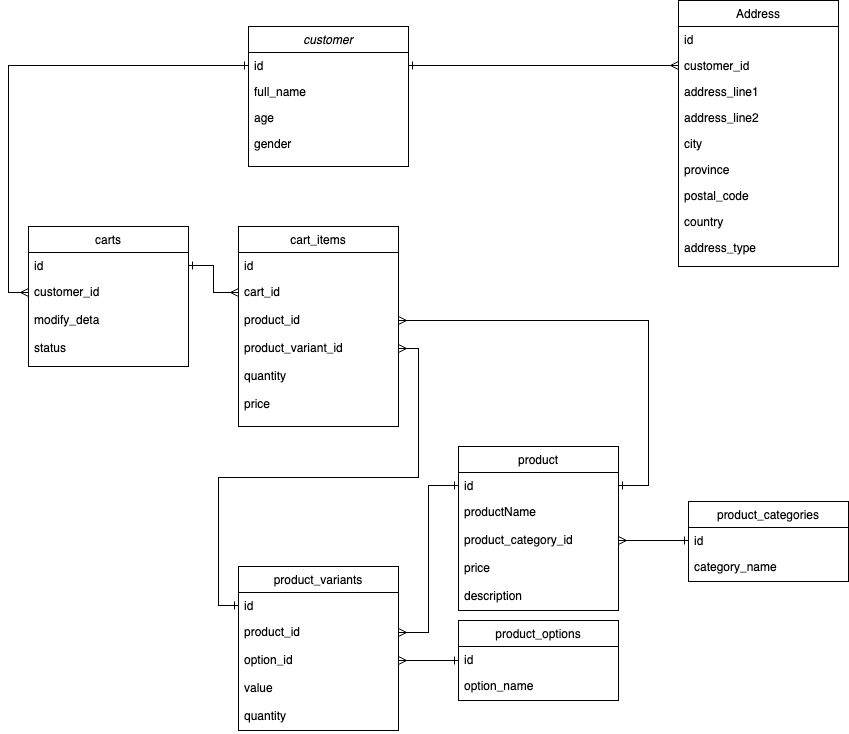

The diagram above was exported from draw.io. Its source (the exported page's mxGraphModel, read from the mxfile embedded in the PNG):
<mxGraphModel dx="1823" dy="762" grid="1" gridSize="10" guides="1" tooltips="1" connect="1" arrows="1" fold="1" page="1" pageScale="1" pageWidth="827" pageHeight="1169" math="0" shadow="0">
  <root>
    <mxCell id="WIyWlLk6GJQsqaUBKTNV-0" />
    <mxCell id="WIyWlLk6GJQsqaUBKTNV-1" parent="WIyWlLk6GJQsqaUBKTNV-0" />
    <mxCell id="zkfFHV4jXpPFQw0GAbJ--0" value="customer" style="swimlane;fontStyle=2;align=center;verticalAlign=top;childLayout=stackLayout;horizontal=1;startSize=26;horizontalStack=0;resizeParent=1;resizeLast=0;collapsible=1;marginBottom=0;rounded=0;shadow=0;strokeWidth=1;" parent="WIyWlLk6GJQsqaUBKTNV-1" vertex="1">
      <mxGeometry x="220" y="120" width="160" height="140" as="geometry">
        <mxRectangle x="230" y="140" width="160" height="26" as="alternateBounds" />
      </mxGeometry>
    </mxCell>
    <mxCell id="zkfFHV4jXpPFQw0GAbJ--1" value="id" style="text;align=left;verticalAlign=top;spacingLeft=4;spacingRight=4;overflow=hidden;rotatable=0;points=[[0,0.5],[1,0.5]];portConstraint=eastwest;" parent="zkfFHV4jXpPFQw0GAbJ--0" vertex="1">
      <mxGeometry y="26" width="160" height="26" as="geometry" />
    </mxCell>
    <mxCell id="zkfFHV4jXpPFQw0GAbJ--2" value="full_name" style="text;align=left;verticalAlign=top;spacingLeft=4;spacingRight=4;overflow=hidden;rotatable=0;points=[[0,0.5],[1,0.5]];portConstraint=eastwest;rounded=0;shadow=0;html=0;" parent="zkfFHV4jXpPFQw0GAbJ--0" vertex="1">
      <mxGeometry y="52" width="160" height="26" as="geometry" />
    </mxCell>
    <mxCell id="J-X4tV449Dl7S93AuElP-0" value="age" style="text;align=left;verticalAlign=top;spacingLeft=4;spacingRight=4;overflow=hidden;rotatable=0;points=[[0,0.5],[1,0.5]];portConstraint=eastwest;" parent="zkfFHV4jXpPFQw0GAbJ--0" vertex="1">
      <mxGeometry y="78" width="160" height="26" as="geometry" />
    </mxCell>
    <mxCell id="zkfFHV4jXpPFQw0GAbJ--3" value="gender" style="text;align=left;verticalAlign=top;spacingLeft=4;spacingRight=4;overflow=hidden;rotatable=0;points=[[0,0.5],[1,0.5]];portConstraint=eastwest;rounded=0;shadow=0;html=0;" parent="zkfFHV4jXpPFQw0GAbJ--0" vertex="1">
      <mxGeometry y="104" width="160" height="26" as="geometry" />
    </mxCell>
    <mxCell id="zkfFHV4jXpPFQw0GAbJ--17" value="Address" style="swimlane;fontStyle=0;align=center;verticalAlign=top;childLayout=stackLayout;horizontal=1;startSize=26;horizontalStack=0;resizeParent=1;resizeLast=0;collapsible=1;marginBottom=0;rounded=0;shadow=0;strokeWidth=1;" parent="WIyWlLk6GJQsqaUBKTNV-1" vertex="1">
      <mxGeometry x="650" y="94" width="160" height="266" as="geometry">
        <mxRectangle x="550" y="140" width="160" height="26" as="alternateBounds" />
      </mxGeometry>
    </mxCell>
    <mxCell id="zkfFHV4jXpPFQw0GAbJ--18" value="id" style="text;align=left;verticalAlign=top;spacingLeft=4;spacingRight=4;overflow=hidden;rotatable=0;points=[[0,0.5],[1,0.5]];portConstraint=eastwest;" parent="zkfFHV4jXpPFQw0GAbJ--17" vertex="1">
      <mxGeometry y="26" width="160" height="26" as="geometry" />
    </mxCell>
    <mxCell id="J-X4tV449Dl7S93AuElP-4" value="customer_id" style="text;align=left;verticalAlign=top;spacingLeft=4;spacingRight=4;overflow=hidden;rotatable=0;points=[[0,0.5],[1,0.5]];portConstraint=eastwest;" parent="zkfFHV4jXpPFQw0GAbJ--17" vertex="1">
      <mxGeometry y="52" width="160" height="26" as="geometry" />
    </mxCell>
    <mxCell id="J-X4tV449Dl7S93AuElP-5" value="address_line1" style="text;align=left;verticalAlign=top;spacingLeft=4;spacingRight=4;overflow=hidden;rotatable=0;points=[[0,0.5],[1,0.5]];portConstraint=eastwest;" parent="zkfFHV4jXpPFQw0GAbJ--17" vertex="1">
      <mxGeometry y="78" width="160" height="26" as="geometry" />
    </mxCell>
    <mxCell id="J-X4tV449Dl7S93AuElP-6" value="address_line2" style="text;align=left;verticalAlign=top;spacingLeft=4;spacingRight=4;overflow=hidden;rotatable=0;points=[[0,0.5],[1,0.5]];portConstraint=eastwest;" parent="zkfFHV4jXpPFQw0GAbJ--17" vertex="1">
      <mxGeometry y="104" width="160" height="26" as="geometry" />
    </mxCell>
    <mxCell id="zkfFHV4jXpPFQw0GAbJ--19" value="city" style="text;align=left;verticalAlign=top;spacingLeft=4;spacingRight=4;overflow=hidden;rotatable=0;points=[[0,0.5],[1,0.5]];portConstraint=eastwest;rounded=0;shadow=0;html=0;" parent="zkfFHV4jXpPFQw0GAbJ--17" vertex="1">
      <mxGeometry y="130" width="160" height="26" as="geometry" />
    </mxCell>
    <mxCell id="zkfFHV4jXpPFQw0GAbJ--20" value="province" style="text;align=left;verticalAlign=top;spacingLeft=4;spacingRight=4;overflow=hidden;rotatable=0;points=[[0,0.5],[1,0.5]];portConstraint=eastwest;rounded=0;shadow=0;html=0;" parent="zkfFHV4jXpPFQw0GAbJ--17" vertex="1">
      <mxGeometry y="156" width="160" height="26" as="geometry" />
    </mxCell>
    <mxCell id="zkfFHV4jXpPFQw0GAbJ--21" value="postal_code" style="text;align=left;verticalAlign=top;spacingLeft=4;spacingRight=4;overflow=hidden;rotatable=0;points=[[0,0.5],[1,0.5]];portConstraint=eastwest;rounded=0;shadow=0;html=0;" parent="zkfFHV4jXpPFQw0GAbJ--17" vertex="1">
      <mxGeometry y="182" width="160" height="26" as="geometry" />
    </mxCell>
    <mxCell id="zkfFHV4jXpPFQw0GAbJ--22" value="country" style="text;align=left;verticalAlign=top;spacingLeft=4;spacingRight=4;overflow=hidden;rotatable=0;points=[[0,0.5],[1,0.5]];portConstraint=eastwest;rounded=0;shadow=0;html=0;" parent="zkfFHV4jXpPFQw0GAbJ--17" vertex="1">
      <mxGeometry y="208" width="160" height="26" as="geometry" />
    </mxCell>
    <mxCell id="J-X4tV449Dl7S93AuElP-8" value="address_type" style="text;align=left;verticalAlign=top;spacingLeft=4;spacingRight=4;overflow=hidden;rotatable=0;points=[[0,0.5],[1,0.5]];portConstraint=eastwest;rounded=0;shadow=0;html=0;" parent="zkfFHV4jXpPFQw0GAbJ--17" vertex="1">
      <mxGeometry y="234" width="160" height="26" as="geometry" />
    </mxCell>
    <mxCell id="J-X4tV449Dl7S93AuElP-9" value="product" style="swimlane;fontStyle=0;align=center;verticalAlign=top;childLayout=stackLayout;horizontal=1;startSize=26;horizontalStack=0;resizeParent=1;resizeLast=0;collapsible=1;marginBottom=0;rounded=0;shadow=0;strokeWidth=1;" parent="WIyWlLk6GJQsqaUBKTNV-1" vertex="1">
      <mxGeometry x="430" y="540" width="160" height="164" as="geometry">
        <mxRectangle x="340" y="380" width="170" height="26" as="alternateBounds" />
      </mxGeometry>
    </mxCell>
    <mxCell id="J-X4tV449Dl7S93AuElP-10" value="id" style="text;align=left;verticalAlign=top;spacingLeft=4;spacingRight=4;overflow=hidden;rotatable=0;points=[[0,0.5],[1,0.5]];portConstraint=eastwest;" parent="J-X4tV449Dl7S93AuElP-9" vertex="1">
      <mxGeometry y="26" width="160" height="26" as="geometry" />
    </mxCell>
    <mxCell id="J-X4tV449Dl7S93AuElP-16" value="productName" style="text;align=left;verticalAlign=top;spacingLeft=4;spacingRight=4;overflow=hidden;rotatable=0;points=[[0,0.5],[1,0.5]];portConstraint=eastwest;" parent="J-X4tV449Dl7S93AuElP-9" vertex="1">
      <mxGeometry y="52" width="160" height="28" as="geometry" />
    </mxCell>
    <mxCell id="J-X4tV449Dl7S93AuElP-17" value="product_category_id" style="text;align=left;verticalAlign=top;spacingLeft=4;spacingRight=4;overflow=hidden;rotatable=0;points=[[0,0.5],[1,0.5]];portConstraint=eastwest;" parent="J-X4tV449Dl7S93AuElP-9" vertex="1">
      <mxGeometry y="80" width="160" height="28" as="geometry" />
    </mxCell>
    <mxCell id="J-X4tV449Dl7S93AuElP-18" value="price" style="text;align=left;verticalAlign=top;spacingLeft=4;spacingRight=4;overflow=hidden;rotatable=0;points=[[0,0.5],[1,0.5]];portConstraint=eastwest;" parent="J-X4tV449Dl7S93AuElP-9" vertex="1">
      <mxGeometry y="108" width="160" height="28" as="geometry" />
    </mxCell>
    <mxCell id="J-X4tV449Dl7S93AuElP-19" value="description" style="text;align=left;verticalAlign=top;spacingLeft=4;spacingRight=4;overflow=hidden;rotatable=0;points=[[0,0.5],[1,0.5]];portConstraint=eastwest;" parent="J-X4tV449Dl7S93AuElP-9" vertex="1">
      <mxGeometry y="136" width="160" height="28" as="geometry" />
    </mxCell>
    <mxCell id="J-X4tV449Dl7S93AuElP-12" value="product_categories" style="swimlane;fontStyle=0;align=center;verticalAlign=top;childLayout=stackLayout;horizontal=1;startSize=26;horizontalStack=0;resizeParent=1;resizeLast=0;collapsible=1;marginBottom=0;rounded=0;shadow=0;strokeWidth=1;" parent="WIyWlLk6GJQsqaUBKTNV-1" vertex="1">
      <mxGeometry x="660" y="595" width="160" height="80" as="geometry">
        <mxRectangle x="340" y="380" width="170" height="26" as="alternateBounds" />
      </mxGeometry>
    </mxCell>
    <mxCell id="J-X4tV449Dl7S93AuElP-13" value="id" style="text;align=left;verticalAlign=top;spacingLeft=4;spacingRight=4;overflow=hidden;rotatable=0;points=[[0,0.5],[1,0.5]];portConstraint=eastwest;" parent="J-X4tV449Dl7S93AuElP-12" vertex="1">
      <mxGeometry y="26" width="160" height="26" as="geometry" />
    </mxCell>
    <mxCell id="J-X4tV449Dl7S93AuElP-15" value="category_name" style="text;align=left;verticalAlign=top;spacingLeft=4;spacingRight=4;overflow=hidden;rotatable=0;points=[[0,0.5],[1,0.5]];portConstraint=eastwest;" parent="J-X4tV449Dl7S93AuElP-12" vertex="1">
      <mxGeometry y="52" width="160" height="18" as="geometry" />
    </mxCell>
    <mxCell id="J-X4tV449Dl7S93AuElP-40" style="edgeStyle=orthogonalEdgeStyle;rounded=0;orthogonalLoop=1;jettySize=auto;html=1;entryX=1;entryY=0.5;entryDx=0;entryDy=0;endArrow=ERmany;endFill=0;startArrow=ERone;startFill=0;" parent="WIyWlLk6GJQsqaUBKTNV-1" source="J-X4tV449Dl7S93AuElP-20" target="J-X4tV449Dl7S93AuElP-29" edge="1">
      <mxGeometry relative="1" as="geometry" />
    </mxCell>
    <mxCell id="J-X4tV449Dl7S93AuElP-20" value="product_options" style="swimlane;fontStyle=0;align=center;verticalAlign=top;childLayout=stackLayout;horizontal=1;startSize=26;horizontalStack=0;resizeParent=1;resizeLast=0;collapsible=1;marginBottom=0;rounded=0;shadow=0;strokeWidth=1;" parent="WIyWlLk6GJQsqaUBKTNV-1" vertex="1">
      <mxGeometry x="430" y="714" width="160" height="80" as="geometry">
        <mxRectangle x="340" y="380" width="170" height="26" as="alternateBounds" />
      </mxGeometry>
    </mxCell>
    <mxCell id="J-X4tV449Dl7S93AuElP-21" value="id" style="text;align=left;verticalAlign=top;spacingLeft=4;spacingRight=4;overflow=hidden;rotatable=0;points=[[0,0.5],[1,0.5]];portConstraint=eastwest;" parent="J-X4tV449Dl7S93AuElP-20" vertex="1">
      <mxGeometry y="26" width="160" height="26" as="geometry" />
    </mxCell>
    <mxCell id="J-X4tV449Dl7S93AuElP-22" value="option_name" style="text;align=left;verticalAlign=top;spacingLeft=4;spacingRight=4;overflow=hidden;rotatable=0;points=[[0,0.5],[1,0.5]];portConstraint=eastwest;" parent="J-X4tV449Dl7S93AuElP-20" vertex="1">
      <mxGeometry y="52" width="160" height="18" as="geometry" />
    </mxCell>
    <mxCell id="J-X4tV449Dl7S93AuElP-23" value="product_variants" style="swimlane;fontStyle=0;align=center;verticalAlign=top;childLayout=stackLayout;horizontal=1;startSize=26;horizontalStack=0;resizeParent=1;resizeLast=0;collapsible=1;marginBottom=0;rounded=0;shadow=0;strokeWidth=1;" parent="WIyWlLk6GJQsqaUBKTNV-1" vertex="1">
      <mxGeometry x="210" y="660" width="160" height="164" as="geometry">
        <mxRectangle x="340" y="380" width="170" height="26" as="alternateBounds" />
      </mxGeometry>
    </mxCell>
    <mxCell id="J-X4tV449Dl7S93AuElP-24" value="id" style="text;align=left;verticalAlign=top;spacingLeft=4;spacingRight=4;overflow=hidden;rotatable=0;points=[[0,0.5],[1,0.5]];portConstraint=eastwest;" parent="J-X4tV449Dl7S93AuElP-23" vertex="1">
      <mxGeometry y="26" width="160" height="26" as="geometry" />
    </mxCell>
    <mxCell id="J-X4tV449Dl7S93AuElP-25" value="product_id" style="text;align=left;verticalAlign=top;spacingLeft=4;spacingRight=4;overflow=hidden;rotatable=0;points=[[0,0.5],[1,0.5]];portConstraint=eastwest;" parent="J-X4tV449Dl7S93AuElP-23" vertex="1">
      <mxGeometry y="52" width="160" height="28" as="geometry" />
    </mxCell>
    <mxCell id="J-X4tV449Dl7S93AuElP-29" value="option_id" style="text;align=left;verticalAlign=top;spacingLeft=4;spacingRight=4;overflow=hidden;rotatable=0;points=[[0,0.5],[1,0.5]];portConstraint=eastwest;" parent="J-X4tV449Dl7S93AuElP-23" vertex="1">
      <mxGeometry y="80" width="160" height="28" as="geometry" />
    </mxCell>
    <mxCell id="J-X4tV449Dl7S93AuElP-30" value="value" style="text;align=left;verticalAlign=top;spacingLeft=4;spacingRight=4;overflow=hidden;rotatable=0;points=[[0,0.5],[1,0.5]];portConstraint=eastwest;" parent="J-X4tV449Dl7S93AuElP-23" vertex="1">
      <mxGeometry y="108" width="160" height="28" as="geometry" />
    </mxCell>
    <mxCell id="J-X4tV449Dl7S93AuElP-36" value="quantity" style="text;align=left;verticalAlign=top;spacingLeft=4;spacingRight=4;overflow=hidden;rotatable=0;points=[[0,0.5],[1,0.5]];portConstraint=eastwest;" parent="J-X4tV449Dl7S93AuElP-23" vertex="1">
      <mxGeometry y="136" width="160" height="28" as="geometry" />
    </mxCell>
    <mxCell id="J-X4tV449Dl7S93AuElP-38" style="edgeStyle=orthogonalEdgeStyle;rounded=0;orthogonalLoop=1;jettySize=auto;html=1;exitX=1;exitY=0.5;exitDx=0;exitDy=0;entryX=0;entryY=0.5;entryDx=0;entryDy=0;endArrow=ERone;endFill=0;startArrow=ERmany;startFill=0;" parent="WIyWlLk6GJQsqaUBKTNV-1" source="J-X4tV449Dl7S93AuElP-17" target="J-X4tV449Dl7S93AuElP-13" edge="1">
      <mxGeometry relative="1" as="geometry" />
    </mxCell>
    <mxCell id="J-X4tV449Dl7S93AuElP-39" style="edgeStyle=orthogonalEdgeStyle;rounded=0;orthogonalLoop=1;jettySize=auto;html=1;exitX=0;exitY=0.5;exitDx=0;exitDy=0;entryX=1;entryY=0.5;entryDx=0;entryDy=0;startArrow=ERone;startFill=0;endArrow=ERmany;endFill=0;" parent="WIyWlLk6GJQsqaUBKTNV-1" source="J-X4tV449Dl7S93AuElP-10" target="J-X4tV449Dl7S93AuElP-25" edge="1">
      <mxGeometry relative="1" as="geometry" />
    </mxCell>
    <mxCell id="J-X4tV449Dl7S93AuElP-41" value="cart_items" style="swimlane;fontStyle=0;align=center;verticalAlign=top;childLayout=stackLayout;horizontal=1;startSize=26;horizontalStack=0;resizeParent=1;resizeLast=0;collapsible=1;marginBottom=0;rounded=0;shadow=0;strokeWidth=1;" parent="WIyWlLk6GJQsqaUBKTNV-1" vertex="1">
      <mxGeometry x="210" y="320" width="160" height="200" as="geometry">
        <mxRectangle x="340" y="380" width="170" height="26" as="alternateBounds" />
      </mxGeometry>
    </mxCell>
    <mxCell id="J-X4tV449Dl7S93AuElP-42" value="id" style="text;align=left;verticalAlign=top;spacingLeft=4;spacingRight=4;overflow=hidden;rotatable=0;points=[[0,0.5],[1,0.5]];portConstraint=eastwest;" parent="J-X4tV449Dl7S93AuElP-41" vertex="1">
      <mxGeometry y="26" width="160" height="26" as="geometry" />
    </mxCell>
    <mxCell id="J-X4tV449Dl7S93AuElP-55" value="cart_id" style="text;align=left;verticalAlign=top;spacingLeft=4;spacingRight=4;overflow=hidden;rotatable=0;points=[[0,0.5],[1,0.5]];portConstraint=eastwest;" parent="J-X4tV449Dl7S93AuElP-41" vertex="1">
      <mxGeometry y="52" width="160" height="28" as="geometry" />
    </mxCell>
    <mxCell id="J-X4tV449Dl7S93AuElP-56" value="product_id" style="text;align=left;verticalAlign=top;spacingLeft=4;spacingRight=4;overflow=hidden;rotatable=0;points=[[0,0.5],[1,0.5]];portConstraint=eastwest;" parent="J-X4tV449Dl7S93AuElP-41" vertex="1">
      <mxGeometry y="80" width="160" height="28" as="geometry" />
    </mxCell>
    <mxCell id="J-X4tV449Dl7S93AuElP-44" value="product_variant_id" style="text;align=left;verticalAlign=top;spacingLeft=4;spacingRight=4;overflow=hidden;rotatable=0;points=[[0,0.5],[1,0.5]];portConstraint=eastwest;" parent="J-X4tV449Dl7S93AuElP-41" vertex="1">
      <mxGeometry y="108" width="160" height="28" as="geometry" />
    </mxCell>
    <mxCell id="J-X4tV449Dl7S93AuElP-47" value="quantity" style="text;align=left;verticalAlign=top;spacingLeft=4;spacingRight=4;overflow=hidden;rotatable=0;points=[[0,0.5],[1,0.5]];portConstraint=eastwest;" parent="J-X4tV449Dl7S93AuElP-41" vertex="1">
      <mxGeometry y="136" width="160" height="28" as="geometry" />
    </mxCell>
    <mxCell id="J-X4tV449Dl7S93AuElP-48" value="price" style="text;align=left;verticalAlign=top;spacingLeft=4;spacingRight=4;overflow=hidden;rotatable=0;points=[[0,0.5],[1,0.5]];portConstraint=eastwest;" parent="J-X4tV449Dl7S93AuElP-41" vertex="1">
      <mxGeometry y="164" width="160" height="28" as="geometry" />
    </mxCell>
    <mxCell id="J-X4tV449Dl7S93AuElP-49" value="carts&#10;" style="swimlane;fontStyle=0;align=center;verticalAlign=top;childLayout=stackLayout;horizontal=1;startSize=26;horizontalStack=0;resizeParent=1;resizeLast=0;collapsible=1;marginBottom=0;rounded=0;shadow=0;strokeWidth=1;" parent="WIyWlLk6GJQsqaUBKTNV-1" vertex="1">
      <mxGeometry y="320" width="160" height="140" as="geometry">
        <mxRectangle x="340" y="380" width="170" height="26" as="alternateBounds" />
      </mxGeometry>
    </mxCell>
    <mxCell id="J-X4tV449Dl7S93AuElP-50" value="id" style="text;align=left;verticalAlign=top;spacingLeft=4;spacingRight=4;overflow=hidden;rotatable=0;points=[[0,0.5],[1,0.5]];portConstraint=eastwest;" parent="J-X4tV449Dl7S93AuElP-49" vertex="1">
      <mxGeometry y="26" width="160" height="26" as="geometry" />
    </mxCell>
    <mxCell id="J-X4tV449Dl7S93AuElP-51" value="customer_id" style="text;align=left;verticalAlign=top;spacingLeft=4;spacingRight=4;overflow=hidden;rotatable=0;points=[[0,0.5],[1,0.5]];portConstraint=eastwest;" parent="J-X4tV449Dl7S93AuElP-49" vertex="1">
      <mxGeometry y="52" width="160" height="28" as="geometry" />
    </mxCell>
    <mxCell id="J-X4tV449Dl7S93AuElP-52" value="modify_deta" style="text;align=left;verticalAlign=top;spacingLeft=4;spacingRight=4;overflow=hidden;rotatable=0;points=[[0,0.5],[1,0.5]];portConstraint=eastwest;" parent="J-X4tV449Dl7S93AuElP-49" vertex="1">
      <mxGeometry y="80" width="160" height="28" as="geometry" />
    </mxCell>
    <mxCell id="J-X4tV449Dl7S93AuElP-53" value="status" style="text;align=left;verticalAlign=top;spacingLeft=4;spacingRight=4;overflow=hidden;rotatable=0;points=[[0,0.5],[1,0.5]];portConstraint=eastwest;" parent="J-X4tV449Dl7S93AuElP-49" vertex="1">
      <mxGeometry y="108" width="160" height="28" as="geometry" />
    </mxCell>
    <mxCell id="J-X4tV449Dl7S93AuElP-57" style="edgeStyle=orthogonalEdgeStyle;rounded=0;orthogonalLoop=1;jettySize=auto;html=1;entryX=1;entryY=0.5;entryDx=0;entryDy=0;endArrow=ERmany;endFill=0;startArrow=ERone;startFill=0;" parent="WIyWlLk6GJQsqaUBKTNV-1" source="J-X4tV449Dl7S93AuElP-10" target="J-X4tV449Dl7S93AuElP-56" edge="1">
      <mxGeometry relative="1" as="geometry">
        <Array as="points">
          <mxPoint x="620" y="579" />
          <mxPoint x="620" y="414" />
        </Array>
      </mxGeometry>
    </mxCell>
    <mxCell id="J-X4tV449Dl7S93AuElP-58" style="edgeStyle=orthogonalEdgeStyle;rounded=0;orthogonalLoop=1;jettySize=auto;html=1;entryX=1;entryY=0.5;entryDx=0;entryDy=0;endArrow=ERmany;endFill=0;startArrow=ERone;startFill=0;" parent="WIyWlLk6GJQsqaUBKTNV-1" source="J-X4tV449Dl7S93AuElP-24" target="J-X4tV449Dl7S93AuElP-44" edge="1">
      <mxGeometry relative="1" as="geometry" />
    </mxCell>
    <mxCell id="J-X4tV449Dl7S93AuElP-59" style="edgeStyle=orthogonalEdgeStyle;rounded=0;orthogonalLoop=1;jettySize=auto;html=1;entryX=0;entryY=0.5;entryDx=0;entryDy=0;endArrow=ERmany;endFill=0;startArrow=ERone;startFill=0;" parent="WIyWlLk6GJQsqaUBKTNV-1" source="zkfFHV4jXpPFQw0GAbJ--1" target="J-X4tV449Dl7S93AuElP-51" edge="1">
      <mxGeometry relative="1" as="geometry" />
    </mxCell>
    <mxCell id="J-X4tV449Dl7S93AuElP-60" style="edgeStyle=orthogonalEdgeStyle;rounded=0;orthogonalLoop=1;jettySize=auto;html=1;entryX=0;entryY=0.5;entryDx=0;entryDy=0;endArrow=ERmany;endFill=0;startArrow=ERone;startFill=0;" parent="WIyWlLk6GJQsqaUBKTNV-1" source="J-X4tV449Dl7S93AuElP-50" target="J-X4tV449Dl7S93AuElP-55" edge="1">
      <mxGeometry relative="1" as="geometry" />
    </mxCell>
    <mxCell id="J-X4tV449Dl7S93AuElP-61" style="edgeStyle=orthogonalEdgeStyle;rounded=0;orthogonalLoop=1;jettySize=auto;html=1;exitX=0;exitY=0.5;exitDx=0;exitDy=0;endArrow=ERone;endFill=0;startArrow=ERmany;startFill=0;" parent="WIyWlLk6GJQsqaUBKTNV-1" source="J-X4tV449Dl7S93AuElP-4" target="zkfFHV4jXpPFQw0GAbJ--1" edge="1">
      <mxGeometry relative="1" as="geometry" />
    </mxCell>
  </root>
</mxGraphModel>